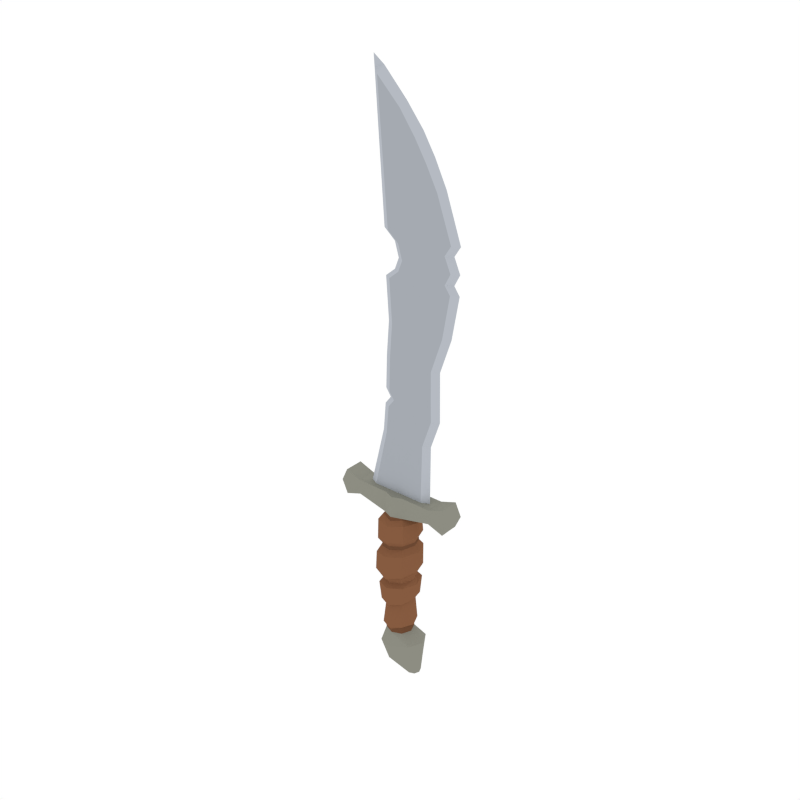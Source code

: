 # Source: Dagger.blend  (saved by Blender 2.79.0; exported with 4.5.12 LTS)
import bpy
from mathutils import Matrix  # noqa: F401  (used for matrix-valued properties, if any)

bpy.ops.wm.read_factory_settings(use_empty=True)
scene = bpy.context.scene
scene.name = 'Scene'

# ---- collections
col_collection_1 = bpy.data.collections.new('Collection 1'); scene.collection.children.link(col_collection_1)

# ---- materials (node trees are filled in below, after node groups)
mat_steel = bpy.data.materials.new('Steel')
mat_steel.alpha_threshold = 0.0
mat_steel.diffuse_color = (0.3763, 0.402, 0.4397, 1.0)
mat_steel.roughness = 0.5
mat_gold = bpy.data.materials.new('Gold')
mat_gold.alpha_threshold = 0.0
mat_gold.diffuse_color = (0.5711, 0.4678, 0.159, 1.0)
mat_gold.roughness = 0.5
mat_lightwood = bpy.data.materials.new('LightWood')
mat_lightwood.alpha_threshold = 0.0
mat_lightwood.diffuse_color = (0.2384, 0.1046, 0.05127, 1.0)
mat_lightwood.roughness = 0.5
mat_darkwood = bpy.data.materials.new('DarkWood')
mat_darkwood.alpha_threshold = 0.0
mat_darkwood.diffuse_color = (0.1626, 0.07264, 0.03634, 1.0)
mat_darkwood.roughness = 0.5
mat_lightsteel = bpy.data.materials.new('LightSteel')
mat_lightsteel.alpha_threshold = 0.0
mat_lightsteel.diffuse_color = (0.4621, 0.491, 0.5395, 1.0)
mat_lightsteel.roughness = 0.5
mat_darksteel = bpy.data.materials.new('DarkSteel')
mat_darksteel.alpha_threshold = 0.0
mat_darksteel.diffuse_color = (0.2664, 0.2664, 0.2232, 1.0)
mat_darksteel.roughness = 0.5

# ---- material node trees

# ---- world
world_world = bpy.data.worlds.new('World'); scene.world = world_world
world_world.color = (1.0, 1.0, 1.0)
world_world.use_sun_shadow = False
world_world.sun_shadow_jitter_overblur = 0.0
world_world.cycles.sampling_method = 'NONE'
world_world.cycles.sample_map_resolution = 256

# ---- meshes
me_cylinder_002 = bpy.data.meshes.new('Cylinder.002')
me_cylinder_002.from_pydata([(0.09176, 0.05967, -0.4164), (0.04123, 0.04284, -0.3778), (0.1189, -6.539e-09, -0.4164), (0.05898, -2.648e-09, -0.3778), (0.09176, -0.05967, -0.4164), (0.04123, -0.04284, -0.3778), (0.09593, 0.02246, -0.5813), (0.1052, -7.305e-10, -0.5813), (0.09593, -0.02246, -0.5813), (0.05141, -0.04463, 0.2606), (6.288e-05, -0.06351, 0.2616), (-0.2835, -0.0425, 0.2743), (0.04691, 0.04676, 0.2142), (0.06609, -2.882e-09, 0.2137), (0.04691, -0.04676, 0.2142), (0.04377, -0.04558, -0.2207), (0.04917, -0.05126, -0.105), (0.04644, -0.05637, -0.08056), (0.05538, -0.05308, 0.06894), (0.05325, -0.05273, 0.08519), (0.04377, 0.04558, -0.2207), (0.04919, 0.05128, -0.1051), (0.04631, 0.05636, -0.08103), (0.05536, 0.05306, 0.06888), (0.05323, 0.05271, 0.08512), (0.07533, -3.638e-09, 0.08888), (0.07746, -4.636e-09, 0.07465), (0.07178, 2.216e-09, -0.07365), (0.06988, -5.319e-09, -0.1009), (0.06214, -6.093e-09, -0.2161), (0.05745, -0.05972, -0.2055), (0.06327, -0.06562, -0.1186), (0.05745, 0.05973, -0.2055), (0.06329, 0.06565, -0.1187), (0.08701, -5.447e-09, -0.1202), (0.07688, -8.583e-09, -0.1936), (-0.2567, -0.0425, 0.3326), (-0.2567, 0.0425, 0.3326), (-0.2567, -3.328e-09, 0.3326), (0.06246, -0.07345, -0.06022), (0.06467, -0.0707, 0.04344), (0.06245, 0.07344, -0.06022), (0.06464, 0.07067, 0.04338), (0.09701, -5.407e-09, 0.04754), (0.09133, 1.981e-09, -0.04774), (0.04718, -0.04702, 0.2066), (0.04718, 0.04702, 0.2066), (0.06653, -4.617e-09, 0.2063), (-0.2567, -0.0425, 0.216), (-0.2567, 0.0425, 0.216), (0.08786, -5.576e-09, 0.1889), (0.09312, -4.176e-09, 0.1241), (0.06649, 0.06611, 0.112), (-0.2567, -1.02e-08, 0.2161), (0.2477, -0.0425, 0.3326), (0.06651, -0.06613, 0.1121), (0.2477, 0.0425, 0.3326), (0.2477, -3.328e-09, 0.3326), (0.06209, -0.06191, 0.1887), (0.06209, 0.06191, 0.1887), (0.0425, 0.0425, 0.3071), (0.0425, -0.0425, 0.3071), (0.2477, -0.0427, 0.2174), (0.2477, 0.0427, 0.2174), (0.2477, -1.026e-08, 0.2179), (0.1758, -1.026e-08, 0.2425), (0.1758, 0.0427, 0.2423), (0.1758, -0.0427, 0.2423), (0.1758, -3.328e-09, 0.3071), (0.1758, 0.0425, 0.3071), (0.1758, -0.0425, 0.3071), (0.05146, 0.01758, 0.3071), (0.05146, -0.01758, 0.3071), (0.1517, -1.371e-09, 0.3071), (0.1172, 0.01758, 0.3071), (0.1172, -0.01758, 0.3071), (-0.001609, 0.08439, -0.4376), (-0.001609, 0.06059, -0.3778), (-0.06071, 0.05967, -0.4474), (-0.04445, 0.04284, -0.3778), (-0.08783, -2.49e-09, -0.4474), (-0.0622, -2.648e-09, -0.3778), (-0.06071, -0.05967, -0.4474), (-0.04445, -0.04284, -0.3778), (-0.001609, -0.08439, -0.4376), (-0.001609, -0.06059, -0.3778), (0.07347, 0.03176, -0.5813), (0.05101, 0.02246, -0.5813), (0.04171, -7.305e-10, -0.5813), (0.05101, -0.02246, -0.5813), (0.07347, -0.03176, -0.5813), (0.0005633, 0.07526, 0.07664), (-0.04661, 0.04676, 0.2142), (0.0001702, 0.06693, 0.2162), (-0.06436, -2.818e-09, 0.21), (-0.04661, -0.04676, 0.2142), (0.0001702, -0.06693, 0.2162), (0.0006559, 0.07591, 0.05878), (-0.0005483, 0.08016, -0.08166), (-0.001414, 0.07204, -0.1123), (-0.0002787, 0.06432, -0.2321), (-0.04384, -0.04508, -0.2424), (-0.05138, -0.05065, -0.1199), (-0.05662, -0.05761, -0.08443), (-0.05365, -0.05437, 0.04356), (-0.05495, -0.05395, 0.06103), (0.0005633, -0.07526, 0.07664), (0.0006559, -0.07591, 0.05878), (-0.0005483, -0.08016, -0.08166), (-0.001414, -0.07204, -0.1123), (-0.0002787, -0.06432, -0.2321), (-0.04384, 0.04508, -0.2424), (-0.05136, 0.05063, -0.1198), (-0.05663, 0.05762, -0.08394), (-0.05367, 0.05439, 0.04362), (-0.05335, 0.05398, 0.0611), (-0.0758, -3.862e-09, 0.05643), (-0.07597, -3.973e-09, 0.0432), (-0.08113, -4.856e-09, -0.08743), (-0.07199, -2.026e-09, -0.1234), (-0.06167, -1.612e-09, -0.2466), (-0.001484, 0.09208, -0.128), (-0.0002798, 0.08406, -0.22), (-0.05745, -0.05915, -0.2224), (-0.06517, -0.06455, -0.1375), (-0.001484, -0.09208, -0.128), (-0.0002798, -0.08406, -0.22), (-0.05745, 0.05915, -0.2224), (-0.06514, 0.06453, -0.1374), (-0.08594, -7.118e-10, -0.151), (-0.07739, -3.783e-09, -0.2257), (0.0007623, 0.1009, 0.03448), (0.001895, 0.1041, -0.07224), (-0.07379, -0.07479, -0.06648), (-0.07138, -0.07221, 0.01852), (0.0007623, -0.1009, 0.03448), (0.001895, -0.1041, -0.07224), (-0.0738, 0.0748, -0.06764), (-0.07141, 0.07223, 0.01856), (-0.102, -5.332e-09, 0.009187), (-0.1089, -8.96e-09, -0.06834), (0.0002013, 0.06807, 0.1973), (-0.05423, -0.04708, 0.2019), (-0.05425, 0.04709, 0.2015), (0.0002013, -0.06807, 0.1973), (-0.07197, -7.81e-09, 0.1947), (0.0002301, 0.08999, 0.1793), (0.0004222, 0.09489, 0.1042), (0.0002301, -0.08999, 0.1793), (0.0004222, -0.09489, 0.1042), (-0.09449, -8.954e-09, 0.1602), (-0.09506, -4.471e-09, 0.08456), (-0.06734, 0.06783, 0.08509), (-0.06733, -0.06781, 0.08502), (0.2745, -0.0426, 0.275), (-0.06946, -0.06221, 0.1763), (-0.06946, 0.06221, 0.1763), (-0.0425, 0.0425, 0.3071), (4.61e-08, 0.0601, 0.3071), (-0.0425, -0.0425, 0.3071), (4.61e-08, -0.0601, 0.3071), (-0.2007, -0.0425, 0.2743), (-0.05131, -0.04463, 0.2606), (0.1917, -0.0426, 0.2747), (-0.1847, -1.02e-08, 0.2415), (-0.1847, 0.0425, 0.2415), (-0.1847, -0.0425, 0.2415), (-0.1847, -3.328e-09, 0.3071), (-0.1847, 0.0425, 0.3071), (-0.1847, -0.0425, 0.3071), (4.61e-08, -0.01758, 0.3071), (-0.05146, 0.01758, 0.3071), (4.61e-08, 0.01758, 0.3071), (-0.05146, -0.01758, 0.3071), (-0.1517, -1.371e-09, 0.3071), (-0.1172, 0.01758, 0.3071), (-0.1172, -0.01758, 0.3071), (0.1162, 0.01758, 0.9001), (0.07119, -0.01758, 0.9001), (0.1904, -1.371e-09, 0.9001), (0.1601, -0.01758, 0.9001), (0.07119, 0.01758, 0.9001), (0.1162, -0.01758, 0.9001), (0.1601, 0.01758, 0.9001), (0.02613, 0.01758, 0.9001), (-0.0702, -1.371e-09, 0.9001), (-0.03993, -0.01758, 0.9001), (0.02613, -0.01758, 0.9001), (-0.03993, 0.01758, 0.9001), (-0.02643, -0.04871, -0.538), (0.04076, 0.06889, -0.5176), (0.08686, 0.04871, -0.5086), (0.1143, -5.413e-09, -0.5086), (0.08686, -0.04871, -0.5086), (0.0359, -0.06889, -0.5152), (-0.003635, 0.06085, -0.3627), (-0.003635, -0.06085, -0.3627), (0.05745, -2.143e-09, -0.3484), (0.03987, -0.04309, -0.3466), (0.03987, 0.04309, -0.3466), (-0.06384, 4.1e-10, -0.3671), (-0.04621, -0.04301, -0.3658), (-0.04621, 0.04301, -0.3658), (-0.003437, 0.07281, -0.3477), (-0.003437, -0.07281, -0.3477), (0.07205, -2.525e-09, -0.3361), (0.05108, -0.05157, -0.3336), (0.05108, 0.05157, -0.3336), (-0.07536, -5.44e-11, -0.3514), (-0.05432, -0.05142, -0.3503), (-0.05432, 0.05142, -0.3503), (-0.05389, -2.531e-09, -0.538), (-0.02643, 0.04871, -0.538), (0.07347, -0.02246, -0.5813), (0.07347, -4.765e-06, -0.5813), (0.07347, 0.02245, -0.5813), (0.05101, 3.757e-06, -0.5813), (0.09593, -3.692e-06, -0.5813), (-0.2835, 0.0425, 0.2743), (6.288e-05, 0.06351, 0.2616), (0.05141, 0.04463, 0.2606), (0.1917, 0.0426, 0.2747), (-0.05131, 0.04463, 0.2606), (-0.2007, 0.0425, 0.2743), (0.2745, 0.0426, 0.275), (0.2745, 1.378e-06, 0.275), (-0.2835, 0.0009607, 0.2743), (-0.2567, 0.001926, 0.2161), (-0.05893, 0.01758, 0.5665), (-0.005004, -0.01758, 0.5665), (-0.05893, -0.01758, 0.5665), (0.1226, 0.01758, 0.5665), (0.07634, -0.01758, 0.5665), (0.03863, 0.01758, 0.5665), (0.1226, -0.01758, 0.5665), (-0.08824, -1.371e-09, 0.5665), (-0.005004, 0.01758, 0.5665), (0.152, -1.371e-09, 0.5665), (0.03863, -0.01758, 0.5665), (0.07634, 0.01758, 0.5665), (0.154, 0.01758, 1.047), (0.09422, -0.01758, 1.047), (0.2405, -1.146e-07, 1.047), (0.2102, -0.01758, 1.047), (0.09422, 0.01758, 1.047), (0.154, -0.01758, 1.047), (0.2102, 0.01758, 1.047), (0.02518, 0.01758, 1.047), (-0.05916, -1.146e-07, 1.047), (-0.02889, -0.01758, 1.047), (0.02518, -0.01758, 1.047), (-0.02889, 0.01758, 1.047), (0.1858, 0.01758, 1.226), (0.09422, -0.01758, 1.226), (0.2723, -1.146e-07, 1.226), (0.242, -0.01758, 1.226), (0.09422, 0.01758, 1.226), (0.1858, -0.01758, 1.226), (0.242, 0.01758, 1.226), (0.02518, 0.01758, 1.226), (-0.072, -1.146e-07, 1.226), (-0.04172, -0.01758, 1.226), (0.02518, -0.01758, 1.226), (-0.04172, 0.01758, 1.226), (0.1858, 0.01758, 1.261), (0.09422, -0.01758, 1.261), (0.2475, -1.146e-07, 1.261), (0.2172, -0.01758, 1.261), (0.09422, 0.01758, 1.261), (0.1858, -0.01758, 1.261), (0.2172, 0.01758, 1.261), (0.02518, 0.01758, 1.261), (-0.02886, -1.146e-07, 1.261), (0.001411, -0.01758, 1.261), (0.02518, -0.01758, 1.261), (0.001411, 0.01758, 1.261), (0.1858, 0.01758, 1.308), (0.09422, -0.01758, 1.308), (0.2723, -1.146e-07, 1.308), (0.242, -0.01758, 1.308), (0.09422, 0.01758, 1.308), (0.1858, -0.01758, 1.308), (0.242, 0.01758, 1.308), (0.03647, 0.01758, 1.308), (-0.01038, -1.146e-07, 1.308), (0.0199, -0.01758, 1.308), (0.03647, -0.01758, 1.308), (0.0199, 0.01758, 1.308), (0.1858, 0.01758, 1.37), (0.09422, -0.01758, 1.37), (0.2449, -1.146e-07, 1.37), (0.2147, -0.01758, 1.37), (0.09422, 0.01758, 1.37), (0.1858, -0.01758, 1.37), (0.2147, 0.01758, 1.37), (0.02518, 0.01758, 1.37), (-0.02886, -1.146e-07, 1.37), (0.001411, -0.01758, 1.37), (0.02518, -0.01758, 1.37), (0.001411, 0.01758, 1.37), (0.1858, 0.01758, 1.412), (0.09422, -0.01758, 1.412), (0.2723, -1.146e-07, 1.412), (0.242, -0.01758, 1.412), (0.09422, 0.01758, 1.412), (0.1858, -0.01758, 1.412), (0.242, 0.01758, 1.412), (0.02518, 0.01758, 1.412), (-0.07816, -1.146e-07, 1.412), (-0.04789, -0.01758, 1.412), (0.02518, -0.01758, 1.412), (-0.04789, 0.01758, 1.412), (0.1282, 0.01758, 1.683), (0.07659, -0.01758, 1.767), (0.2049, -1.065e-07, 1.603), (0.1776, -0.01758, 1.59), (0.07659, 0.01758, 1.767), (0.1282, -0.01758, 1.683), (0.1776, 0.01758, 1.59), (0.008604, 0.01758, 1.86), (-0.1185, -1.179e-07, 1.977), (-0.09285, -0.01758, 1.961), (0.008604, -0.01758, 1.86), (-0.09285, 0.01758, 1.961), (-0.04802, 0.01758, 0.6875), (-0.02081, 0.01758, 0.7221), (-0.04353, 0.01758, 0.7566), (0.01216, -0.01758, 0.6875), (0.0135, -0.01758, 0.7221), (0.01485, -0.01758, 0.7566), (-0.04802, -0.01758, 0.6875), (-0.02081, -0.01758, 0.7221), (-0.04353, -0.01758, 0.7566), (0.1639, 0.01758, 0.6875), (0.163, 0.01758, 0.7221), (0.1621, 0.01758, 0.7566), (0.1021, -0.01758, 0.6875), (0.1044, -0.01758, 0.7221), (0.1067, -0.01758, 0.7566), (0.05715, 0.01758, 0.6875), (0.05895, 0.01758, 0.7221), (0.06076, 0.01758, 0.7566), (0.1639, -0.01758, 0.6875), (0.163, -0.01758, 0.7221), (0.1621, -0.01758, 0.7566), (-0.07438, -1.371e-09, 0.7566), (-0.05135, -1.371e-09, 0.7221), (-0.07824, -1.371e-09, 0.6875), (0.01485, 0.01758, 0.7566), (0.0135, 0.01758, 0.7221), (0.01216, 0.01758, 0.6875), (0.193, -1.371e-09, 0.7566), (0.1936, -1.371e-09, 0.7221), (0.1941, -1.371e-09, 0.6875), (0.06076, -0.01758, 0.7566), (0.05895, -0.01758, 0.7221), (0.05715, -0.01758, 0.6875), (0.1067, 0.01758, 0.7566), (0.1044, 0.01758, 0.7221), (0.1021, 0.01758, 0.6875), (-0.07452, -1.137e-07, 1.992), (0.02608, -1.129e-07, 1.886), (-0.1224, -1.211e-07, 2.027), (0.1009, -1.13e-07, 1.793), (0.1526, -1.109e-07, 1.708)], [], [(76, 77, 1, 0), (0, 1, 3, 2), (2, 3, 5, 4), (4, 5, 85, 84), (47, 13, 14, 45), (166, 161, 11, 48), (193, 194, 90, 8), (191, 192, 7, 6), (190, 191, 6, 86), (192, 193, 8, 7), (21, 28, 34, 33), (46, 12, 13, 47), (45, 14, 96, 144), (16, 17, 108, 109), (97, 91, 24, 23), (141, 93, 12, 46), (18, 107, 135, 40), (110, 15, 30, 126), (23, 26, 43, 42), (203, 100, 20, 207), (28, 16, 31, 34), (27, 28, 21, 22), (18, 19, 106, 107), (110, 204, 206, 15), (29, 20, 32, 35), (28, 27, 17, 16), (23, 24, 25, 26), (108, 17, 39, 136), (29, 205, 207, 20), (15, 29, 35, 30), (112, 113, 98, 99), (26, 18, 40, 43), (26, 25, 19, 18), (122, 121, 33, 32), (30, 31, 125, 126), (32, 33, 34, 35), (35, 34, 31, 30), (16, 109, 125, 31), (20, 100, 122, 32), (99, 21, 33, 121), (132, 131, 42, 41), (39, 40, 135, 136), (41, 42, 43, 44), (44, 43, 40, 39), (22, 98, 132, 41), (61, 9, 163, 70), (96, 10, 162, 95), (97, 23, 42, 131), (17, 27, 44, 39), (159, 169, 161, 162), (27, 22, 41, 44), (141, 46, 59, 146), (106, 19, 55, 149), (47, 45, 58, 50), (25, 24, 52, 51), (63, 224, 225, 64), (19, 25, 51, 55), (46, 47, 50, 59), (147, 146, 59, 52), (80, 211, 189, 82), (49, 227, 226, 218), (55, 58, 148, 149), (52, 59, 50, 51), (163, 67, 62, 154), (51, 50, 58, 55), (165, 164, 53, 227, 49), (67, 65, 64, 62), (169, 167, 38, 36), (24, 91, 147, 52), (223, 165, 49, 218), (65, 66, 63, 64), (45, 144, 148, 58), (61, 70, 75, 72), (14, 13, 65, 67), (220, 219, 158, 60), (167, 168, 37, 38), (90, 213, 8), (10, 9, 61, 160), (68, 69, 74, 73), (68, 70, 54, 57), (221, 69, 56, 224), (161, 169, 36, 11), (220, 60, 69, 221), (60, 158, 172, 71), (9, 14, 67, 163), (13, 12, 66, 65), (70, 68, 73, 75), (160, 61, 72, 170), (69, 60, 71, 74), (76, 78, 79, 77), (78, 80, 81, 79), (80, 82, 83, 81), (82, 84, 85, 83), (145, 142, 95, 94), (189, 89, 90, 194), (212, 87, 88, 211), (190, 86, 87, 212), (211, 88, 89, 189), (205, 29, 15, 206), (112, 128, 129, 119), (143, 145, 94, 92), (142, 144, 96, 95), (103, 102, 109, 108), (97, 114, 115, 91), (141, 143, 92, 93), (104, 134, 135, 107), (110, 126, 123, 101), (114, 138, 139, 117), (100, 203, 210, 111), (119, 129, 124, 102), (119, 118, 113, 112), (104, 107, 106, 105), (101, 209, 204, 110), (120, 130, 127, 111), (102, 103, 118, 119), (114, 117, 116, 115), (108, 136, 133, 103), (210, 208, 120, 111), (101, 123, 130, 120), (99, 98, 22, 21), (117, 139, 134, 104), (117, 104, 105, 116), (122, 127, 128, 121), (123, 126, 125, 124), (127, 130, 129, 128), (130, 123, 124, 129), (102, 124, 125, 109), (111, 127, 122, 100), (99, 121, 128, 112), (132, 137, 138, 131), (133, 136, 135, 134), (137, 140, 139, 138), (140, 133, 134, 139), (113, 137, 132, 98), (97, 131, 138, 114), (103, 133, 140, 118), (118, 140, 137, 113), (141, 146, 156, 143), (106, 149, 153, 105), (145, 150, 155, 142), (116, 151, 152, 115), (105, 153, 151, 116), (143, 156, 150, 145), (147, 152, 156, 146), (153, 149, 148, 155), (152, 151, 150, 156), (151, 153, 155, 150), (115, 152, 147, 91), (142, 155, 148, 144), (159, 173, 176, 169), (95, 166, 164, 94), (222, 157, 158, 219), (90, 89, 213), (10, 160, 159, 162), (167, 174, 175, 168), (70, 163, 154, 54), (222, 223, 168, 157), (157, 171, 172, 158), (162, 161, 166, 95), (94, 164, 165, 92), (169, 176, 174, 167), (160, 170, 173, 159), (168, 175, 171, 157), (347, 324, 228, 235), (174, 235, 228, 175), (230, 330, 347, 235), (176, 230, 235, 174), (229, 327, 330, 230), (173, 229, 230, 176), (356, 327, 229, 238), (170, 238, 229, 173), (350, 339, 233, 236), (171, 236, 233, 172), (359, 333, 231, 239), (71, 239, 231, 74), (231, 333, 353, 237), (74, 231, 237, 73), (353, 342, 234, 237), (73, 237, 234, 75), (234, 342, 336, 232), (75, 234, 232, 72), (232, 336, 356, 238), (72, 232, 238, 170), (233, 339, 359, 239), (172, 233, 239, 71), (175, 228, 236, 171), (228, 324, 350, 236), (326, 188, 184, 348), (185, 188, 326, 345), (332, 186, 185, 345), (329, 187, 186, 332), (178, 187, 329, 354), (184, 181, 341, 348), (177, 183, 335, 357), (335, 183, 179, 351), (179, 180, 344, 351), (344, 180, 182, 338), (338, 182, 178, 354), (164, 166, 48, 53), (96, 14, 9, 10), (76, 0, 191, 190), (2, 4, 193, 192), (82, 189, 194, 84), (78, 212, 211, 80), (76, 190, 212, 78), (0, 2, 192, 191), (81, 83, 201, 200), (79, 81, 200, 202), (197, 199, 207, 205), (83, 85, 196, 201), (202, 200, 208, 210), (77, 79, 202, 195), (3, 197, 198, 5), (1, 199, 197, 3), (198, 197, 205, 206), (5, 198, 196, 85), (208, 209, 101, 120), (77, 195, 199, 1), (200, 201, 209, 208), (201, 196, 204, 209), (196, 198, 206, 204), (195, 202, 210, 203), (199, 195, 203, 207), (69, 68, 57, 56), (4, 84, 194, 193), (213, 89, 216, 214), (214, 216, 87, 215), (215, 87, 86), (87, 216, 88), (88, 216, 89), (8, 217, 7), (7, 217, 6), (6, 215, 86), (215, 6, 217, 214), (214, 217, 8, 213), (92, 165, 223, 222), (92, 222, 219, 93), (12, 220, 221, 66), (66, 221, 224, 63), (12, 93, 219, 220), (168, 223, 218, 37), (218, 226, 38, 37), (154, 225, 57, 54), (64, 225, 154, 62), (57, 225, 224, 56), (38, 226, 11, 36), (226, 227, 53, 48, 11), (181, 184, 247, 244), (185, 186, 249, 248), (182, 180, 243, 245), (183, 177, 240, 246), (186, 187, 250, 249), (178, 182, 245, 241), (184, 188, 251, 247), (179, 183, 246, 242), (187, 178, 241, 250), (177, 181, 244, 240), (188, 185, 248, 251), (180, 179, 242, 243), (240, 244, 256, 252), (251, 248, 260, 263), (243, 242, 254, 255), (244, 247, 259, 256), (248, 249, 261, 260), (245, 243, 255, 257), (246, 240, 252, 258), (249, 250, 262, 261), (241, 245, 257, 253), (247, 251, 263, 259), (242, 246, 258, 254), (250, 241, 253, 262), (262, 253, 265, 274), (252, 256, 268, 264), (263, 260, 272, 275), (255, 254, 266, 267), (256, 259, 271, 268), (260, 261, 273, 272), (257, 255, 267, 269), (258, 252, 264, 270), (261, 262, 274, 273), (253, 257, 269, 265), (259, 263, 275, 271), (254, 258, 270, 266), (274, 265, 277, 286), (264, 268, 280, 276), (275, 272, 284, 287), (267, 266, 278, 279), (268, 271, 283, 280), (272, 273, 285, 284), (269, 267, 279, 281), (270, 264, 276, 282), (273, 274, 286, 285), (265, 269, 281, 277), (271, 275, 287, 283), (266, 270, 282, 278), (278, 282, 294, 290), (286, 277, 289, 298), (276, 280, 292, 288), (287, 284, 296, 299), (279, 278, 290, 291), (280, 283, 295, 292), (284, 285, 297, 296), (281, 279, 291, 293), (282, 276, 288, 294), (285, 286, 298, 297), (277, 281, 293, 289), (283, 287, 299, 295), (295, 299, 311, 307), (290, 294, 306, 302), (298, 289, 301, 310), (288, 292, 304, 300), (299, 296, 308, 311), (291, 290, 302, 303), (292, 295, 307, 304), (296, 297, 309, 308), (293, 291, 303, 305), (294, 288, 300, 306), (297, 298, 310, 309), (289, 293, 305, 301), (301, 305, 317, 313), (307, 311, 323, 319), (302, 306, 318, 314), (310, 301, 313, 322), (300, 304, 316, 312), (311, 308, 320, 323), (303, 302, 314, 315), (304, 307, 319, 316), (308, 309, 321, 320), (305, 303, 315, 317), (306, 300, 312, 318), (309, 310, 322, 321), (316, 319, 361, 363), (323, 320, 362, 360), (312, 316, 363, 364), (322, 313, 363, 361), (339, 340, 358, 359), (340, 341, 357, 358), (336, 337, 355, 356), (337, 338, 354, 355), (342, 343, 337, 336), (343, 344, 338, 337), (353, 352, 343, 342), (352, 351, 344, 343), (333, 334, 352, 353), (334, 335, 351, 352), (333, 359, 358, 334), (334, 358, 357, 335), (339, 350, 349, 340), (340, 349, 348, 341), (327, 356, 355, 328), (328, 355, 354, 329), (330, 327, 328, 331), (331, 328, 329, 332), (347, 330, 331, 346), (346, 331, 332, 345), (324, 347, 346, 325), (325, 346, 345, 326), (324, 325, 349, 350), (325, 326, 348, 349), (341, 181, 177, 357), (320, 321, 360, 362), (317, 315, 314, 364), (318, 312, 364, 314), (321, 322, 361, 360), (313, 317, 364, 363), (319, 323, 360, 361)])
me_cylinder_002.polygons.foreach_set('material_index', [5, 5, 5, 5, 3, 5, 5, 5, 5, 5, 2, 3, 3, 2, 3, 3, 2, 2, 2, 2, 2, 2, 3, 2, 2, 2, 3, 2, 2, 2, 2, 2, 3, 2, 2, 2, 2, 2, 2, 2, 2, 2, 2, 2, 2, 5, 5, 2, 2, 5, 2, 2, 2, 2, 2, 5, 2, 2, 2, 5, 5, 2, 2, 5, 2, 5, 5, 5, 2, 5, 5, 2, 5, 5, 5, 5, 5, 5, 5, 5, 5, 5, 5, 5, 5, 5, 5, 5, 5, 5, 5, 5, 5, 3, 5, 5, 5, 5, 2, 2, 3, 3, 2, 3, 3, 2, 2, 2, 2, 2, 2, 3, 2, 2, 2, 3, 2, 2, 2, 2, 2, 3, 2, 2, 2, 2, 2, 2, 2, 2, 2, 2, 2, 2, 2, 2, 2, 2, 2, 2, 2, 2, 2, 2, 2, 2, 2, 2, 2, 5, 5, 5, 5, 5, 5, 5, 5, 5, 5, 5, 5, 5, 5, 4, 4, 4, 4, 0, 0, 0, 0, 0, 0, 0, 0, 4, 4, 4, 4, 0, 0, 0, 0, 0, 0, 0, 0, 0, 4, 4, 0, 0, 0, 0, 4, 4, 0, 0, 5, 5, 5, 5, 5, 5, 5, 5, 3, 3, 2, 3, 2, 3, 3, 3, 2, 3, 2, 3, 2, 2, 2, 2, 2, 5, 5, 5, 5, 5, 5, 5, 5, 5, 5, 5, 5, 5, 5, 5, 5, 5, 5, 5, 5, 5, 5, 5, 5, 0, 4, 0, 0, 0, 0, 0, 4, 0, 0, 4, 4, 0, 4, 4, 0, 4, 0, 0, 0, 0, 0, 4, 0, 0, 0, 4, 4, 0, 4, 0, 0, 0, 0, 0, 4, 0, 0, 4, 4, 0, 4, 0, 0, 0, 0, 0, 4, 4, 0, 0, 4, 4, 0, 4, 0, 0, 0, 0, 0, 0, 4, 0, 0, 4, 4, 0, 4, 0, 0, 0, 0, 0, 0, 4, 0, 0, 4, 4, 0, 4, 0, 0, 0, 4, 4, 4, 4, 0, 0, 0, 0, 0, 0, 4, 4, 4, 4, 0, 0, 0, 0, 0, 0, 0, 0, 4, 4, 4, 4, 0, 0, 0, 4, 4, 4, 4, 4, 4])
me_cylinder_002.materials.append(mat_steel)
me_cylinder_002.materials.append(mat_gold)
me_cylinder_002.materials.append(mat_lightwood)
me_cylinder_002.materials.append(mat_darkwood)
me_cylinder_002.materials.append(mat_lightsteel)
me_cylinder_002.materials.append(mat_darksteel)
me_cylinder_002.use_remesh_preserve_volume = False
me_cylinder_002.use_remesh_preserve_attributes = False
me_cylinder_002.use_mirror_vertex_groups = False
me_cylinder_002.update()

# ---- objects
ob_dagger = bpy.data.objects.new('Dagger', me_cylinder_002)

# ---- transforms, parenting, visibility, modifiers, constraints
ob_dagger.location = (0.0, 0.0, 0.0)
ob_dagger.lineart.crease_threshold = 0.0

# ---- collection membership
col_collection_1.objects.link(ob_dagger)

# ---- scene / render settings (as saved in the file)
scene.frame_start = 1; scene.frame_end = 250; scene.frame_set(0)
scene.render.engine = 'CYCLES'
scene.render.resolution_x = 1000
scene.render.resolution_y = 1000
scene.render.dither_intensity = 0.0
scene.cycles.samples = 200
scene.cycles.sampling_pattern = 'TABULATED_SOBOL'
scene.cycles.light_sampling_threshold = 0.0
scene.cycles.use_adaptive_sampling = False
scene.cycles.use_light_tree = False
scene.cycles.caustics_reflective = False
scene.cycles.caustics_refractive = False
scene.cycles.blur_glossy = 0.0
scene.cycles.max_bounces = 2
scene.cycles.pixel_filter_type = 'GAUSSIAN'
scene.cycles.sample_clamp_indirect = 0.0
scene.view_settings.view_transform = 'Standard'
bpy.context.view_layer.update()

# ---- added for rendering (the .blend has no active camera): camera
cam_auto = bpy.data.cameras.new('AutoCamera')
cam_auto.lens = 50.0
cam_auto.sensor_width = 36.0
cam_auto.clip_end = 1000.0
ob_auto_camera = bpy.data.objects.new('AutoCamera', cam_auto)
scene.collection.objects.link(ob_auto_camera)
ob_auto_camera.location = (2.47101, -2.97059, 2.70325)
ob_auto_camera.rotation_euler = (1.09748, -7.21219e-08, 0.694738)
scene.camera = ob_auto_camera
bpy.context.view_layer.update()
